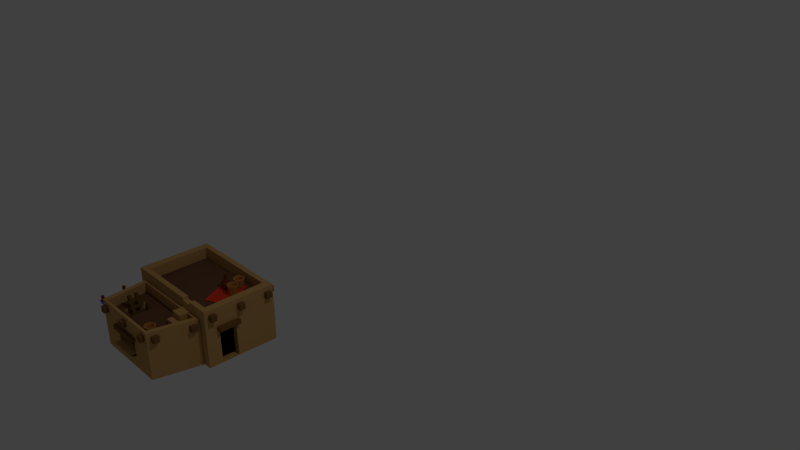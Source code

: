 # Source: house3b.blend  (saved by Blender 2.79.0; exported with 4.5.12 LTS)
import bpy
from mathutils import Matrix  # noqa: F401  (used for matrix-valued properties, if any)

bpy.ops.wm.read_factory_settings(use_empty=True)
scene = bpy.context.scene
scene.name = 'Scene'

# ---- collections
col_collection_1 = bpy.data.collections.new('Collection 1'); scene.collection.children.link(col_collection_1)

# ---- materials (node trees are filled in below, after node groups)
mat_material = bpy.data.materials.new('Material')
mat_material.alpha_threshold = 0.0
mat_material.use_transparent_shadow = False
mat_material.diffuse_color = (0.5596, 0.3223, 0.1147, 1.0)
mat_material.roughness = 0.5
mat_material.line_color = (0.0, 0.0, 0.0, 1.0)
mat_material_001 = bpy.data.materials.new('Material.001')
mat_material_001.alpha_threshold = 0.0
mat_material_001.use_transparent_shadow = False
mat_material_001.diffuse_color = (0.214, 0.1015, 0.03253, 1.0)
mat_material_001.roughness = 0.5
mat_material_002 = bpy.data.materials.new('Material.002')
mat_material_002.alpha_threshold = 0.0
mat_material_002.use_transparent_shadow = False
mat_material_002.diffuse_color = (0.0, 0.0, 0.0, 1.0)
mat_material_002.roughness = 0.5
mat_material_003 = bpy.data.materials.new('Material.003')
mat_material_003.alpha_threshold = 0.0
mat_material_003.use_transparent_shadow = False
mat_material_003.diffuse_color = (0.8, 0.04901, 0.02306, 1.0)
mat_material_003.roughness = 0.5
mat_material_004 = bpy.data.materials.new('Material.004')
mat_material_004.alpha_threshold = 0.0
mat_material_004.use_transparent_shadow = False
mat_material_004.diffuse_color = (0.1574, 0.07514, 0.0392, 1.0)
mat_material_004.roughness = 0.5
mat_wood = bpy.data.materials.new('wood')
mat_wood.alpha_threshold = 0.0
mat_wood.use_transparent_shadow = False
mat_wood.diffuse_color = (0.1282, 0.08769, 0.01844, 1.0)
mat_wood.roughness = 0.5
mat_houseclay = bpy.data.materials.new('houseclay')
mat_houseclay.alpha_threshold = 0.0
mat_houseclay.use_transparent_shadow = False
mat_houseclay.diffuse_color = (0.552, 0.2307, 0.05286, 1.0)
mat_houseclay.roughness = 0.5
mat_housewood = bpy.data.materials.new('housewood')
mat_housewood.alpha_threshold = 0.0
mat_housewood.use_transparent_shadow = False
mat_housewood.diffuse_color = (0.1845, 0.03434, 0.006049, 1.0)
mat_housewood.roughness = 0.5
mat_houseclay_001 = bpy.data.materials.new('houseclay.001')
mat_houseclay_001.alpha_threshold = 0.0
mat_houseclay_001.use_transparent_shadow = False
mat_houseclay_001.diffuse_color = (0.552, 0.2307, 0.05286, 1.0)
mat_houseclay_001.roughness = 0.5
mat_housewood_001 = bpy.data.materials.new('housewood.001')
mat_housewood_001.alpha_threshold = 0.0
mat_housewood_001.use_transparent_shadow = False
mat_housewood_001.diffuse_color = (0.1845, 0.03434, 0.006049, 1.0)
mat_housewood_001.roughness = 0.5
mat_tarp = bpy.data.materials.new('tarp')
mat_tarp.alpha_threshold = 0.0
mat_tarp.use_transparent_shadow = False
mat_tarp.diffuse_color = (0.08022, 0.08438, 0.6038, 1.0)
mat_tarp.roughness = 0.5
mat_dark = bpy.data.materials.new('dark')
mat_dark.alpha_threshold = 0.0
mat_dark.use_transparent_shadow = False
mat_dark.diffuse_color = (0.0, 0.0, 0.0, 1.0)
mat_dark.roughness = 0.5

# ---- material node trees

# ---- world
world_world = bpy.data.worlds.new('World'); scene.world = world_world
world_world.color = (0.05088, 0.05088, 0.05088)
world_world.use_sun_shadow = False
world_world.sun_shadow_jitter_overblur = 0.0
world_world.cycles.sampling_method = 'MANUAL'

# ---- cameras
cam_camera = bpy.data.cameras.new('Camera')
cam_camera.clip_end = 100.0
cam_camera.lens = 35.0
cam_camera.sensor_width = 32.0
cam_camera.sensor_height = 18.0
cam_camera.ortho_scale = 7.314
cam_camera.dof.focus_distance = 0.0
cam_camera.dof.aperture_fstop = 128.0

# ---- lights
light_lamp = bpy.data.lights.new('Lamp', 'POINT')
light_lamp.transmission_factor = 0.0
light_lamp.cutoff_distance = 30.0
light_lamp.energy = 100.0
light_lamp.shadow_buffer_clip_start = 1.001
light_lamp.shadow_soft_size = 0.1
light_lamp.shadow_maximum_resolution = 0.006
light_lamp.use_absolute_resolution = True

# ---- meshes
me_cube = bpy.data.meshes.new('Cube')
me_cube.from_pydata([(0.7485, -0.06398, 0.006507), (-0.5259, -0.06366, 0.006507), (-0.5151, 0.7678, 0.006507), (0.7593, 0.7675, 0.006508), (0.7485, -0.06398, 0.6469), (-0.5259, -0.06366, 0.6469), (-0.5151, 0.7678, 0.6469), (0.7593, 0.7675, 0.6469), (0.6685, -0.00333, 0.6469), (-0.4263, -0.003048, 0.6469), (0.6597, 0.7068, 0.6469), (-0.435, 0.7071, 0.6469), (0.6685, -0.00333, 0.5472), (-0.4263, -0.003048, 0.5472), (0.6597, 0.7068, 0.5472), (-0.435, 0.7071, 0.5472), (-0.432, -0.0704, 0.01058), (-0.432, -0.0704, 0.5468), (0.6525, -0.07068, 0.01058), (0.6525, -0.07068, 0.5468), (-0.371, -0.5988, 0.01058), (-0.371, -0.5988, 0.5468), (0.5265, -0.599, 0.01058), (0.5265, -0.599, 0.5468), (-0.3743, -0.0994, 0.5468), (0.5912, -0.09965, 0.5468), (0.479, -0.57, 0.5468), (-0.32, -0.5698, 0.5468), (-0.3743, -0.0994, 0.4519), (0.5912, -0.09965, 0.4519), (0.479, -0.57, 0.4519), (-0.32, -0.5698, 0.4519), (0.7508, 0.2957, 0.01133), (0.7482, 0.09662, 0.01133), (0.7465, 0.2947, 0.4034), (0.7439, 0.09566, 0.4034), (0.668, 0.3024, 0.01133), (0.6637, 0.3015, 0.4034), (0.6654, 0.1033, 0.01133), (0.6611, 0.1024, 0.4034), (0.7375, 0.07232, 0.4011), (0.7375, 0.07232, 0.456), (0.7367, 0.3266, 0.4011), (0.7367, 0.3266, 0.456), (0.7925, 0.07251, 0.4011), (0.7925, 0.07251, 0.456), (0.7916, 0.3268, 0.4011), (0.7916, 0.3268, 0.456), (-0.2044, -0.2111, 0.4519), (-0.03596, -0.2124, 0.4519), (-0.03385, -0.4596, 0.4519), (-0.2023, -0.4587, 0.4519), (-0.2044, -0.2111, 0.2179), (-0.03596, -0.2124, 0.2179), (-0.03385, -0.4596, 0.2179), (-0.2023, -0.4587, 0.2179), (0.1113, -0.06382, 0.006507), (0.1221, 0.7676, 0.006507), (0.1113, -0.06382, 0.6469), (0.1221, 0.7676, 0.6469), (0.1211, -0.003189, 0.6469), (0.1123, 0.707, 0.6469), (0.1211, -0.003189, 0.5472), (0.1123, 0.707, 0.5472), (0.3589, 0.7676, 0.19), (0.5225, 0.7675, 0.19), (0.5225, 0.7675, 0.4275), (0.3589, 0.7676, 0.4275), (-0.2794, 0.7677, 0.1884), (-0.2794, 0.7677, 0.4291), (-0.1135, 0.7677, 0.1884), (-0.1135, 0.7677, 0.4291), (-0.2794, 0.7677, 0.1884), (-0.2794, 0.7677, 0.4291), (-0.1135, 0.7677, 0.1884), (-0.1135, 0.7677, 0.4291), (0.3589, 0.7162, 0.19), (0.5225, 0.7161, 0.19), (0.5225, 0.7161, 0.4275), (0.3589, 0.7162, 0.4275), (-0.2794, 0.7163, 0.1884), (-0.2794, 0.7163, 0.4291), (-0.1136, 0.7163, 0.1884), (-0.1136, 0.7163, 0.4291), (0.2382, -0.599, 0.3472), (0.2382, -0.599, 0.1877), (-0.08276, -0.5989, 0.1877), (-0.08276, -0.5989, 0.3472), (0.2382, -0.5459, 0.3472), (0.2382, -0.5459, 0.1357), (-0.08276, -0.5459, 0.1357), (-0.08276, -0.5459, 0.3472), (0.3378, 0.8001, 0.4064), (0.3378, 0.8001, 0.4506), (0.5424, 0.8008, 0.4064), (0.5424, 0.8008, 0.4506), (0.338, 0.7559, 0.4064), (0.338, 0.7559, 0.4506), (0.5425, 0.7566, 0.4064), (0.5425, 0.7566, 0.4506), (-0.3011, 0.8001, 0.4064), (-0.3011, 0.8001, 0.4506), (-0.09652, 0.8008, 0.4064), (-0.09652, 0.8008, 0.4506), (-0.3009, 0.7559, 0.4064), (-0.3009, 0.7559, 0.4506), (-0.09637, 0.7566, 0.4064), (-0.09637, 0.7566, 0.4506), (-0.114, -0.5898, 0.3446), (-0.114, -0.5898, 0.3961), (0.2715, -0.589, 0.3446), (0.2715, -0.589, 0.3961), (-0.1137, -0.6413, 0.3446), (-0.1137, -0.6413, 0.3961), (0.2718, -0.6405, 0.3446), (0.2718, -0.6405, 0.3961), (-0.08276, -0.6708, 0.1877), (0.2382, -0.6709, 0.1877), (-0.08276, -0.5459, 0.1357), (0.2382, -0.5459, 0.1357), (-0.08276, -0.6708, 0.1992), (0.2382, -0.6709, 0.1992), (-0.08276, -0.5459, 0.1992), (0.2382, -0.5459, 0.1992), (0.611, 0.2912, 0.5588), (0.4352, 0.6628, 0.5588), (0.3598, 0.1723, 0.5588), (0.184, 0.5439, 0.5588), (0.3507, -0.1941, 0.4462), (0.3507, -0.1941, 0.5787), (0.3507, -0.06153, 0.4462), (0.3507, -0.06153, 0.5787), (0.4832, -0.1941, 0.4462), (0.4832, -0.1941, 0.5787), (0.4832, -0.06153, 0.4462), (0.4832, -0.06153, 0.5787), (0.3507, -0.1941, 0.5125), (0.4832, -0.1941, 0.5125), (0.417, -0.1941, 0.4462), (0.417, -0.1941, 0.5787), (0.417, -0.1941, 0.5125), (0.4832, -0.2673, 0.5125), (0.4832, -0.2673, 0.4462), (0.417, -0.2673, 0.4462), (0.3507, -0.2673, 0.4462), (0.3507, -0.2673, 0.5125), (0.417, -0.2673, 0.5125), (0.5351, 0.7675, 0.006508), (0.5351, 0.7675, 0.6469), (0.4671, 0.7069, 0.6469), (0.4671, 0.7069, 0.5472), (0.5243, -0.06393, 0.006507), (0.4769, -0.06393, 0.6469), (0.4768, -0.00328, 0.6469), (0.4758, -0.00328, 0.5472), (0.465, 0.7675, 0.19), (0.465, 0.7675, 0.4275), (0.4649, 0.7162, 0.19), (0.4649, 0.7162, 0.4275), (0.3035, -0.06387, 0.006507), (0.3507, -0.06387, 0.6469), (0.3502, -0.003231, 0.6469), (0.2862, -0.003231, 0.5472), (0.3143, 0.7676, 0.006507), (0.3143, 0.7676, 0.6469), (0.2774, 0.7069, 0.6469), (0.2774, 0.7069, 0.5472), (0.4083, 0.7675, 0.19), (0.4083, 0.7675, 0.4275), (0.4083, 0.7162, 0.19), (0.4083, 0.7162, 0.4275), (0.1113, -0.06382, 0.6804), (-0.5259, -0.06366, 0.6804), (0.7485, -0.06398, 0.6804), (0.7593, 0.7675, 0.6804), (-0.5151, 0.7678, 0.6804), (0.5351, 0.7675, 0.6804), (0.1211, -0.003189, 0.6804), (-0.4263, -0.003048, 0.6804), (0.6685, -0.00333, 0.6804), (0.6597, 0.7068, 0.6804), (-0.435, 0.7071, 0.6804), (0.4671, 0.7069, 0.6804), (0.3507, -0.06387, 0.6804), (0.1221, 0.7676, 0.6804), (0.3502, -0.003231, 0.6804), (0.1123, 0.707, 0.6804), (0.3143, 0.7676, 0.6804), (0.2774, 0.7069, 0.6804), (0.4769, -0.06393, 0.6804), (0.4768, -0.00328, 0.6804), (-0.432, -0.0704, 0.5676), (0.6525, -0.07068, 0.5676), (0.5265, -0.599, 0.5676), (-0.371, -0.5988, 0.5676), (-0.3743, -0.0994, 0.5676), (0.5912, -0.09965, 0.5676), (0.479, -0.57, 0.5676), (-0.32, -0.5698, 0.5676), (-0.4205, -0.2182, 0.0195), (-0.4173, -0.2182, 0.3747), (-0.3954, -0.4075, 0.3747), (-0.3987, -0.4075, 0.0195), (-0.3437, -0.2073, 0.0195), (-0.3404, -0.2073, 0.3747), (-0.3186, -0.3966, 0.3747), (-0.3218, -0.3966, 0.0195), (0.7393, -0.01722, 0.5613), (0.7393, -0.01722, 0.6279), (0.7393, 0.04944, 0.5613), (0.7393, 0.04944, 0.6279), (0.8059, -0.01722, 0.5613), (0.8059, -0.01722, 0.6279), (0.8059, 0.04944, 0.5613), (0.8059, 0.04944, 0.6279), (0.7393, 0.6564, 0.5613), (0.7393, 0.6564, 0.6279), (0.7393, 0.723, 0.5613), (0.7393, 0.723, 0.6279), (0.8059, 0.6564, 0.5613), (0.8059, 0.6564, 0.6279), (0.8059, 0.723, 0.5613), (0.8059, 0.723, 0.6279), (0.7393, 0.3218, 0.5613), (0.7393, 0.3218, 0.6279), (0.7393, 0.3884, 0.5613), (0.7393, 0.3884, 0.6279), (0.8059, 0.3218, 0.5613), (0.8059, 0.3218, 0.6279), (0.8059, 0.3884, 0.5613), (0.8059, 0.3884, 0.6279), (0.6472, 0.744, 0.5613), (0.6472, 0.744, 0.6279), (0.6472, 0.8107, 0.5613), (0.6472, 0.8107, 0.6279), (0.7139, 0.744, 0.5613), (0.7139, 0.744, 0.6279), (0.7139, 0.8107, 0.5613), (0.7139, 0.8107, 0.6279), (-0.4676, 0.744, 0.5613), (-0.4676, 0.744, 0.6279), (-0.4676, 0.8107, 0.5613), (-0.4676, 0.8107, 0.6279), (-0.401, 0.744, 0.5613), (-0.401, 0.744, 0.6279), (-0.401, 0.8107, 0.5613), (-0.401, 0.8107, 0.6279), (0.08907, 0.744, 0.5613), (0.08907, 0.744, 0.6279), (0.08907, 0.8107, 0.5613), (0.08907, 0.8107, 0.6279), (0.1557, 0.744, 0.5613), (0.1557, 0.744, 0.6279), (0.1557, 0.8107, 0.5613), (0.1557, 0.8107, 0.6279), (0.3901, 0.744, 0.5613), (0.3901, 0.744, 0.6279), (0.3901, 0.8107, 0.5613), (0.3901, 0.8107, 0.6279), (0.4567, 0.744, 0.5613), (0.4567, 0.744, 0.6279), (0.4567, 0.8107, 0.5613), (0.4567, 0.8107, 0.6279), (-0.2324, 0.744, 0.5613), (-0.2324, 0.744, 0.6279), (-0.2324, 0.8107, 0.5613), (-0.2324, 0.8107, 0.6279), (-0.1657, 0.744, 0.5613), (-0.1657, 0.744, 0.6279), (-0.1657, 0.8107, 0.5613), (-0.1657, 0.8107, 0.6279), (-0.5652, -0.01722, 0.5613), (-0.5652, -0.01722, 0.6279), (-0.5652, 0.04944, 0.5613), (-0.5652, 0.04944, 0.6279), (-0.4986, -0.01722, 0.5613), (-0.4986, -0.01722, 0.6279), (-0.4986, 0.04944, 0.5613), (-0.4986, 0.04944, 0.6279), (-0.5652, 0.6564, 0.5613), (-0.5652, 0.6564, 0.6279), (-0.5652, 0.723, 0.5613), (-0.5652, 0.723, 0.6279), (-0.4986, 0.6564, 0.5613), (-0.4986, 0.6564, 0.6279), (-0.4986, 0.723, 0.5613), (-0.4986, 0.723, 0.6279), (-0.5652, 0.3218, 0.5613), (-0.5652, 0.3218, 0.6279), (-0.5652, 0.3884, 0.5613), (-0.5652, 0.3884, 0.6279), (-0.4986, 0.3218, 0.5613), (-0.4986, 0.3218, 0.6279), (-0.4986, 0.3884, 0.5613), (-0.4986, 0.3884, 0.6279), (0.6148, -0.1768, 0.4543), (0.6148, -0.1768, 0.521), (0.6148, -0.1101, 0.4543), (0.6148, -0.1101, 0.521), (0.6814, -0.1768, 0.4543), (0.6814, -0.1768, 0.521), (0.6814, -0.1101, 0.4543), (0.6814, -0.1101, 0.521), (0.5271, -0.5573, 0.4543), (0.5271, -0.5573, 0.521), (0.5271, -0.4906, 0.4543), (0.5271, -0.4906, 0.521), (0.5938, -0.5573, 0.4543), (0.5938, -0.5573, 0.521), (0.5938, -0.4906, 0.4543), (0.5938, -0.4906, 0.521), (0.4184, -0.6484, 0.4543), (0.4184, -0.6484, 0.521), (0.4184, -0.5818, 0.4543), (0.4184, -0.5818, 0.521), (0.4851, -0.6484, 0.4543), (0.4851, -0.6484, 0.521), (0.4851, -0.5818, 0.4543), (0.4851, -0.5818, 0.521), (-0.3303, -0.6484, 0.4543), (-0.3303, -0.6484, 0.521), (-0.3303, -0.5818, 0.4543), (-0.3303, -0.5818, 0.521), (-0.2636, -0.6484, 0.4543), (-0.2636, -0.6484, 0.521), (-0.2636, -0.5818, 0.4543), (-0.2636, -0.5818, 0.521), (0.04494, -0.6484, 0.4543), (0.04494, -0.6484, 0.521), (0.04494, -0.5818, 0.4543), (0.04494, -0.5818, 0.521), (0.1116, -0.6484, 0.4543), (0.1116, -0.6484, 0.521), (0.1116, -0.5818, 0.4543), (0.1116, -0.5818, 0.521), (-0.4709, -0.1768, 0.4543), (-0.4709, -0.1768, 0.521), (-0.4709, -0.1101, 0.4543), (-0.4709, -0.1101, 0.521), (-0.4042, -0.1768, 0.4543), (-0.4042, -0.1768, 0.521), (-0.4042, -0.1101, 0.4543), (-0.4042, -0.1101, 0.521), (-0.4248, -0.5573, 0.4543), (-0.4248, -0.5573, 0.521), (-0.4248, -0.4906, 0.4543), (-0.4248, -0.4906, 0.521), (-0.3581, -0.5573, 0.4543), (-0.3581, -0.5573, 0.521), (-0.3581, -0.4906, 0.4543), (-0.3581, -0.4906, 0.521)], [], [(56, 1, 2, 57), (59, 6, 175, 184), (56, 58, 5, 1), (1, 5, 6, 2), (148, 7, 66, 156), (11, 9, 13, 15), (9, 11, 181, 178), (152, 4, 173, 189), (58, 160, 183, 171), (62, 63, 15, 13), (153, 8, 12, 154), (61, 11, 15, 63), (8, 10, 14, 12), (16, 17, 19, 18), (18, 19, 23, 22), (21, 20, 86, 87), (17, 16, 199, 200), (18, 22, 20, 16), (21, 23, 193, 194), (27, 26, 30, 31), (24, 25, 196, 195), (26, 27, 198, 197), (23, 19, 192, 193), (31, 30, 50, 51), (25, 24, 28, 29), (24, 27, 31, 28), (26, 25, 29, 30), (7, 4, 35, 34), (4, 0, 33, 35), (0, 3, 32, 33), (3, 7, 34, 32), (33, 32, 36, 38), (36, 37, 39, 38), (32, 34, 37, 36), (34, 35, 39, 37), (35, 33, 38, 39), (40, 41, 43, 42), (42, 43, 47, 46), (46, 47, 45, 44), (44, 45, 41, 40), (42, 46, 44, 40), (47, 43, 41, 45), (50, 49, 53, 54), (29, 28, 48, 49), (28, 31, 51, 48), (30, 29, 49, 50), (54, 53, 52, 55), (51, 50, 54, 55), (49, 48, 52, 53), (48, 51, 55, 52), (165, 61, 63, 166), (9, 60, 62, 13), (162, 166, 63, 62), (10, 8, 179, 180), (60, 9, 178, 177), (2, 6, 69, 68), (159, 160, 58, 56), (159, 56, 57, 163), (167, 64, 76, 169), (7, 3, 65, 66), (163, 57, 64, 167), (57, 59, 67, 64), (71, 70, 74, 75), (6, 59, 71, 69), (57, 2, 68, 70), (59, 57, 70, 71), (156, 66, 78, 158), (70, 68, 72, 74), (69, 71, 75, 73), (68, 69, 73, 72), (157, 158, 78, 77), (80, 81, 83, 82), (73, 75, 83, 81), (72, 73, 81, 80), (64, 67, 79, 76), (66, 65, 77, 78), (75, 74, 82, 83), (74, 72, 80, 82), (84, 87, 91, 88), (22, 85, 86, 20), (23, 21, 87, 84), (22, 23, 84, 85), (89, 88, 91, 90), (85, 84, 88, 89), (87, 86, 90, 91), (90, 86, 116, 118), (92, 93, 95, 94), (94, 95, 99, 98), (98, 99, 97, 96), (96, 97, 93, 92), (94, 98, 96, 92), (99, 95, 93, 97), (100, 101, 103, 102), (102, 103, 107, 106), (106, 107, 105, 104), (104, 105, 101, 100), (102, 106, 104, 100), (107, 103, 101, 105), (108, 109, 111, 110), (110, 111, 115, 114), (114, 115, 113, 112), (112, 113, 109, 108), (110, 114, 112, 108), (115, 111, 109, 113), (118, 116, 120, 122), (89, 90, 118, 119), (85, 89, 119, 117), (120, 121, 123, 122), (119, 118, 122, 123), (117, 119, 123, 121), (116, 117, 121, 120), (116, 118, 119, 117), (124, 125, 127, 126), (128, 136, 129, 131, 130), (130, 131, 135, 134), (134, 135, 133, 137, 132), (140, 139, 129, 136), (130, 134, 132, 138, 128), (135, 131, 129, 139, 133), (128, 138, 143, 144), (140, 136, 145, 146), (137, 133, 139, 140), (143, 146, 145, 144), (142, 141, 146, 143), (136, 128, 144, 145), (138, 132, 142, 143), (137, 140, 146, 141), (132, 137, 141, 142), (169, 170, 158, 157), (168, 156, 158, 170), (3, 147, 155, 65), (65, 155, 157, 77), (0, 151, 147, 3), (0, 4, 152, 151), (7, 148, 176, 174), (12, 14, 150, 154), (10, 149, 150, 14), (161, 153, 154, 162), (160, 152, 153, 161), (164, 148, 156, 168), (59, 164, 168, 67), (165, 149, 182, 188), (60, 161, 162, 62), (67, 168, 170, 79), (76, 79, 170, 169), (147, 163, 167, 155), (155, 167, 169, 157), (151, 159, 163, 147), (151, 152, 160, 159), (6, 5, 172, 175), (154, 150, 166, 162), (149, 165, 166, 150), (173, 174, 180, 179), (175, 172, 178, 181), (189, 173, 179, 190), (184, 175, 181, 186), (187, 184, 186, 188), (172, 171, 177, 178), (174, 176, 182, 180), (171, 183, 185, 177), (176, 187, 188, 182), (8, 153, 190, 179), (149, 10, 180, 182), (164, 59, 184, 187), (161, 60, 177, 185), (5, 58, 171, 172), (153, 152, 189, 190), (160, 161, 185, 183), (61, 165, 188, 186), (11, 61, 186, 181), (4, 7, 174, 173), (148, 164, 187, 176), (193, 192, 196, 197), (194, 193, 197, 198), (192, 191, 195, 196), (191, 194, 198, 195), (27, 24, 195, 198), (25, 26, 197, 196), (19, 17, 191, 192), (17, 21, 194, 191), (199, 202, 206, 203), (16, 20, 202, 199), (21, 17, 200, 201), (20, 21, 201, 202), (206, 205, 204, 203), (200, 199, 203, 204), (201, 200, 204, 205), (202, 201, 205, 206), (207, 208, 210, 209), (209, 210, 214, 213), (213, 214, 212, 211), (211, 212, 208, 207), (209, 213, 211, 207), (214, 210, 208, 212), (215, 216, 218, 217), (217, 218, 222, 221), (221, 222, 220, 219), (219, 220, 216, 215), (217, 221, 219, 215), (222, 218, 216, 220), (223, 224, 226, 225), (225, 226, 230, 229), (229, 230, 228, 227), (227, 228, 224, 223), (225, 229, 227, 223), (230, 226, 224, 228), (231, 232, 234, 233), (233, 234, 238, 237), (237, 238, 236, 235), (235, 236, 232, 231), (233, 237, 235, 231), (238, 234, 232, 236), (239, 240, 242, 241), (241, 242, 246, 245), (245, 246, 244, 243), (243, 244, 240, 239), (241, 245, 243, 239), (246, 242, 240, 244), (247, 248, 250, 249), (249, 250, 254, 253), (253, 254, 252, 251), (251, 252, 248, 247), (249, 253, 251, 247), (254, 250, 248, 252), (255, 256, 258, 257), (257, 258, 262, 261), (261, 262, 260, 259), (259, 260, 256, 255), (257, 261, 259, 255), (262, 258, 256, 260), (263, 264, 266, 265), (265, 266, 270, 269), (269, 270, 268, 267), (267, 268, 264, 263), (265, 269, 267, 263), (270, 266, 264, 268), (271, 272, 274, 273), (273, 274, 278, 277), (277, 278, 276, 275), (275, 276, 272, 271), (273, 277, 275, 271), (278, 274, 272, 276), (279, 280, 282, 281), (281, 282, 286, 285), (285, 286, 284, 283), (283, 284, 280, 279), (281, 285, 283, 279), (286, 282, 280, 284), (287, 288, 290, 289), (289, 290, 294, 293), (293, 294, 292, 291), (291, 292, 288, 287), (289, 293, 291, 287), (294, 290, 288, 292), (295, 296, 298, 297), (297, 298, 302, 301), (301, 302, 300, 299), (299, 300, 296, 295), (297, 301, 299, 295), (302, 298, 296, 300), (303, 304, 306, 305), (305, 306, 310, 309), (309, 310, 308, 307), (307, 308, 304, 303), (305, 309, 307, 303), (310, 306, 304, 308), (311, 312, 314, 313), (313, 314, 318, 317), (317, 318, 316, 315), (315, 316, 312, 311), (313, 317, 315, 311), (318, 314, 312, 316), (319, 320, 322, 321), (321, 322, 326, 325), (325, 326, 324, 323), (323, 324, 320, 319), (321, 325, 323, 319), (326, 322, 320, 324), (327, 328, 330, 329), (329, 330, 334, 333), (333, 334, 332, 331), (331, 332, 328, 327), (329, 333, 331, 327), (334, 330, 328, 332), (335, 336, 338, 337), (337, 338, 342, 341), (341, 342, 340, 339), (339, 340, 336, 335), (337, 341, 339, 335), (342, 338, 336, 340), (343, 344, 346, 345), (345, 346, 350, 349), (349, 350, 348, 347), (347, 348, 344, 343), (345, 349, 347, 343), (350, 346, 344, 348)])
me_cube.polygons.foreach_set('material_index', [0, 0, 0, 0, 0, 0, 0, 0, 0, 4, 0, 0, 0, 0, 0, 0, 0, 0, 0, 0, 0, 0, 0, 4, 0, 0, 0, 0, 0, 0, 0, 0, 2, 0, 0, 0, 1, 1, 1, 1, 1, 1, 0, 4, 4, 4, 2, 0, 0, 0, 0, 0, 4, 0, 0, 0, 0, 0, 0, 0, 0, 0, 0, 0, 0, 0, 0, 0, 0, 0, 2, 2, 0, 0, 0, 0, 0, 0, 0, 0, 0, 0, 2, 0, 0, 0, 1, 1, 1, 1, 1, 1, 1, 1, 1, 1, 1, 1, 1, 1, 1, 1, 1, 1, 0, 2, 0, 0, 2, 0, 0, 0, 3, 0, 0, 0, 0, 0, 0, 0, 0, 0, 0, 0, 0, 0, 0, 0, 2, 0, 0, 0, 0, 0, 0, 4, 0, 0, 0, 0, 0, 0, 0, 0, 2, 0, 0, 0, 0, 0, 4, 0, 0, 0, 0, 0, 0, 0, 0, 0, 0, 0, 0, 0, 0, 0, 0, 0, 0, 0, 0, 0, 0, 0, 0, 0, 0, 0, 0, 0, 0, 0, 0, 0, 2, 0, 0, 0, 1, 1, 1, 1, 1, 1, 1, 1, 1, 1, 1, 1, 1, 1, 1, 1, 1, 1, 1, 1, 1, 1, 1, 1, 1, 1, 1, 1, 1, 1, 1, 1, 1, 1, 1, 1, 1, 1, 1, 1, 1, 1, 1, 1, 1, 1, 1, 1, 1, 1, 1, 1, 1, 1, 1, 1, 1, 1, 1, 1, 1, 1, 1, 1, 1, 1, 1, 1, 1, 1, 1, 1, 1, 1, 1, 1, 1, 1, 1, 1, 1, 1, 1, 1, 1, 1, 1, 1, 1, 1, 1, 1, 1, 1, 1, 1, 1, 1, 1, 1, 1, 1, 1, 1, 1, 1, 1, 1])
me_cube.materials.append(mat_material)
me_cube.materials.append(mat_material_001)
me_cube.materials.append(mat_material_002)
me_cube.materials.append(mat_material_003)
me_cube.materials.append(mat_material_004)
me_cube.use_remesh_preserve_volume = False
me_cube.use_remesh_preserve_attributes = False
me_cube.use_mirror_vertex_groups = False
me_cube.update()
me_cube_002 = bpy.data.meshes.new('Cube.002')
me_cube_002.from_pydata([(-0.3372, -1.353, 0.2234), (-0.08138, -0.3626, 0.2587), (-0.2029, -0.3628, 0.5942), (-0.08133, -0.3968, 0.2587), (-0.2029, -0.397, 0.5942), (-0.1135, -0.3627, 0.247), (-0.2351, -0.3628, 0.5825), (-0.1135, -0.3969, 0.247), (-0.2351, -0.3971, 0.5825), (-0.08149, -0.2804, 0.2587), (-0.2031, -0.2806, 0.5942), (-0.08145, -0.3146, 0.2587), (-0.203, -0.3148, 0.5942), (-0.1137, -0.2804, 0.247), (-0.2352, -0.2806, 0.5825), (-0.1136, -0.3147, 0.247), (-0.2352, -0.3148, 0.5825), (-0.205, -0.4127, 0.5054), (-0.2156, -0.4127, 0.5345), (-0.2052, -0.2612, 0.5054), (-0.2158, -0.2613, 0.5345), (-0.1759, -0.4127, 0.516), (-0.1865, -0.4127, 0.545), (-0.1761, -0.2612, 0.516), (-0.1867, -0.2612, 0.545), (-0.1813, -0.4127, 0.4404), (-0.1919, -0.4127, 0.4695), (-0.1815, -0.2612, 0.4404), (-0.1921, -0.2612, 0.4695), (-0.1522, -0.4126, 0.451), (-0.1628, -0.4127, 0.4801), (-0.1524, -0.2612, 0.451), (-0.163, -0.2612, 0.4801), (-0.1564, -0.4126, 0.3718), (-0.167, -0.4127, 0.4009), (-0.1566, -0.2612, 0.3718), (-0.1672, -0.2612, 0.4009), (-0.1273, -0.4126, 0.3824), (-0.1379, -0.4126, 0.4115), (-0.1275, -0.2611, 0.3824), (-0.1381, -0.2611, 0.4115), (-0.1314, -0.4126, 0.3033), (-0.142, -0.4126, 0.3324), (-0.1316, -0.2611, 0.3033), (-0.1422, -0.2612, 0.3324), (-0.1023, -0.4126, 0.3139), (-0.1129, -0.4126, 0.343), (-0.1025, -0.2611, 0.3139), (-0.1131, -0.2611, 0.343)], [], [(1, 2, 4, 3), (3, 4, 8, 7), (7, 8, 6, 5), (5, 6, 2, 1), (3, 7, 5, 1), (8, 4, 2, 6), (9, 10, 12, 11), (11, 12, 16, 15), (15, 16, 14, 13), (13, 14, 10, 9), (11, 15, 13, 9), (16, 12, 10, 14), (17, 18, 20, 19), (19, 20, 24, 23), (23, 24, 22, 21), (21, 22, 18, 17), (19, 23, 21, 17), (24, 20, 18, 22), (25, 26, 28, 27), (27, 28, 32, 31), (31, 32, 30, 29), (29, 30, 26, 25), (27, 31, 29, 25), (32, 28, 26, 30), (33, 34, 36, 35), (35, 36, 40, 39), (39, 40, 38, 37), (37, 38, 34, 33), (35, 39, 37, 33), (40, 36, 34, 38), (41, 42, 44, 43), (43, 44, 48, 47), (47, 48, 46, 45), (45, 46, 42, 41), (43, 47, 45, 41), (48, 44, 42, 46)])
me_cube_002.materials.append(mat_wood)
me_cube_002.use_remesh_preserve_volume = False
me_cube_002.use_remesh_preserve_attributes = False
me_cube_002.use_mirror_vertex_groups = False
me_cube_002.update()
me_cube_001 = bpy.data.meshes.new('Cube.001')
me_cube_001.from_pydata([(0.3405, 0.5889, 0.6713), (0.3288, 0.5889, 0.671), (0.3415, 0.5883, 0.5638), (0.351, 0.5883, 0.5743), (0.391, 0.5883, 0.5737), (0.3891, 0.5883, 0.5638), (0.3523, 0.6216, 0.6711), (0.3433, 0.6291, 0.6707), (0.353, 0.6201, 0.5636), (0.3603, 0.6141, 0.5741), (0.3909, 0.5884, 0.5737), (0.3895, 0.5895, 0.5638), (0.3823, 0.6391, 0.6709), (0.3803, 0.6506, 0.6704), (0.3823, 0.6371, 0.5634), (0.3839, 0.6279, 0.5739), (0.3909, 0.5885, 0.5737), (0.3905, 0.5902, 0.5638), (0.4166, 0.6331, 0.6709), (0.4224, 0.6432, 0.6704), (0.4156, 0.6313, 0.5633), (0.4109, 0.6232, 0.5739), (0.3909, 0.5886, 0.5737), (0.3918, 0.59, 0.5638), (0.439, 0.6065, 0.671), (0.45, 0.6105, 0.6705), (0.4374, 0.6054, 0.5634), (0.4286, 0.6023, 0.574), (0.391, 0.5886, 0.5737), (0.3927, 0.5891, 0.5638), (0.4391, 0.5718, 0.6712), (0.4501, 0.5678, 0.6707), (0.4375, 0.5716, 0.5636), (0.4287, 0.5749, 0.5741), (0.3911, 0.5885, 0.5737), (0.3928, 0.5879, 0.5638), (0.4168, 0.5451, 0.6714), (0.4226, 0.535, 0.671), (0.4158, 0.5456, 0.5638), (0.4111, 0.5539, 0.5743), (0.3911, 0.5885, 0.5737), (0.392, 0.5869, 0.5638), (0.3826, 0.539, 0.6715), (0.3806, 0.5275, 0.6712), (0.3825, 0.5397, 0.564), (0.3842, 0.549, 0.5744), (0.3911, 0.5884, 0.5737), (0.3908, 0.5866, 0.5638), (0.3524, 0.5563, 0.6715), (0.3435, 0.5488, 0.6712), (0.3532, 0.5565, 0.564), (0.3604, 0.5626, 0.5744), (0.391, 0.5883, 0.5737), (0.3896, 0.5871, 0.5638), (0.3405, 0.5889, 0.6713), (0.3288, 0.5889, 0.671), (0.3415, 0.5883, 0.5638), (0.351, 0.5883, 0.5743), (0.391, 0.5883, 0.5737), (0.3891, 0.5883, 0.5638), (0.3095, 0.4774, 0.7248), (0.2987, 0.4774, 0.7256), (0.297, 0.4772, 0.6865), (0.2851, 0.477, 0.6598), (0.2639, 0.4769, 0.6378), (0.2586, 0.4768, 0.6252), (0.2578, 0.4767, 0.6122), (0.2585, 0.4766, 0.589), (0.2755, 0.4764, 0.5664), (0.3147, 0.4765, 0.5663), (0.3094, 0.4766, 0.5837), (0.3007, 0.4769, 0.6447), (0.3133, 0.4771, 0.6729), (0.3098, 0.4774, 0.7209), (0.3108, 0.4808, 0.7247), (0.3024, 0.4878, 0.7255), (0.3012, 0.4885, 0.6864), (0.292, 0.496, 0.6596), (0.2757, 0.5095, 0.6376), (0.2716, 0.5128, 0.6249), (0.271, 0.5132, 0.612), (0.2715, 0.5126, 0.5887), (0.2846, 0.5014, 0.5662), (0.3146, 0.4762, 0.5663), (0.3106, 0.4798, 0.5837), (0.304, 0.4858, 0.6447), (0.3136, 0.478, 0.6729), (0.311, 0.4806, 0.7209), (0.3139, 0.4826, 0.7247), (0.312, 0.4933, 0.7254), (0.3116, 0.4946, 0.6864), (0.3095, 0.5061, 0.6595), (0.3058, 0.5268, 0.6374), (0.3048, 0.5319, 0.6247), (0.3046, 0.5326, 0.6118), (0.3047, 0.5317, 0.5885), (0.3076, 0.5148, 0.5661), (0.3144, 0.4761, 0.5663), (0.3136, 0.4815, 0.5836), (0.3122, 0.4906, 0.6446), (0.3144, 0.4784, 0.6729), (0.3139, 0.4823, 0.7208), (0.3175, 0.482, 0.7247), (0.3229, 0.4914, 0.7254), (0.3236, 0.4925, 0.6863), (0.3294, 0.5026, 0.6595), (0.3399, 0.5208, 0.6374), (0.3425, 0.5253, 0.6246), (0.3429, 0.5259, 0.6117), (0.3424, 0.5251, 0.5884), (0.3338, 0.5101, 0.566), (0.3142, 0.4762, 0.5663), (0.3169, 0.4809, 0.5836), (0.3215, 0.489, 0.6446), (0.3154, 0.4783, 0.6729), (0.3173, 0.4817, 0.7208), (0.3198, 0.4792, 0.7247), (0.33, 0.483, 0.7254), (0.3313, 0.4832, 0.6864), (0.3424, 0.4872, 0.6595), (0.3623, 0.4943, 0.6375), (0.3672, 0.496, 0.6247), (0.3678, 0.4962, 0.6118), (0.3671, 0.4958, 0.5885), (0.3509, 0.4898, 0.5661), (0.3141, 0.4764, 0.5663), (0.3191, 0.4783, 0.5837), (0.3277, 0.4817, 0.6446), (0.316, 0.4776, 0.6729), (0.3195, 0.4791, 0.7208), (0.3198, 0.4756, 0.7248), (0.33, 0.4719, 0.7255), (0.3313, 0.4711, 0.6864), (0.3425, 0.4669, 0.6597), (0.3623, 0.4596, 0.6377), (0.3672, 0.4577, 0.625), (0.3678, 0.4574, 0.612), (0.3671, 0.4575, 0.5888), (0.3509, 0.4632, 0.5662), (0.3141, 0.4766, 0.5663), (0.3192, 0.4749, 0.5837), (0.3277, 0.4722, 0.6447), (0.316, 0.4766, 0.6729), (0.3195, 0.4757, 0.7209), (0.3175, 0.4728, 0.7248), (0.3229, 0.4634, 0.7256), (0.3236, 0.4619, 0.6865), (0.3295, 0.4514, 0.6598), (0.34, 0.433, 0.6379), (0.3426, 0.4283, 0.6252), (0.3429, 0.4276, 0.6123), (0.3425, 0.4281, 0.589), (0.3338, 0.4428, 0.5664), (0.3142, 0.4768, 0.5663), (0.317, 0.4722, 0.5837), (0.3216, 0.4649, 0.6448), (0.3154, 0.4759, 0.6729), (0.3173, 0.473, 0.7209), (0.3139, 0.4722, 0.7248), (0.312, 0.4615, 0.7256), (0.3117, 0.4598, 0.6866), (0.3095, 0.4479, 0.6599), (0.3058, 0.4269, 0.638), (0.3049, 0.4217, 0.6254), (0.3047, 0.4209, 0.6124), (0.3048, 0.4215, 0.5892), (0.3077, 0.4382, 0.5665), (0.3145, 0.4768, 0.5663), (0.3136, 0.4716, 0.5837), (0.3122, 0.4633, 0.6448), (0.3145, 0.4758, 0.6729), (0.314, 0.4724, 0.7209), (0.3108, 0.474, 0.7248), (0.3025, 0.467, 0.7256), (0.3012, 0.4658, 0.6866), (0.292, 0.458, 0.6599), (0.2757, 0.4443, 0.638), (0.2717, 0.4408, 0.6253), (0.2711, 0.4402, 0.6124), (0.2716, 0.4406, 0.5891), (0.2846, 0.4515, 0.5665), (0.3147, 0.4767, 0.5663), (0.3106, 0.4733, 0.5837), (0.304, 0.468, 0.6448), (0.3136, 0.4762, 0.6729), (0.311, 0.4742, 0.7209), (0.3095, 0.4774, 0.7248), (0.2987, 0.4774, 0.7256), (0.297, 0.4772, 0.6865), (0.2851, 0.477, 0.6598), (0.2639, 0.4769, 0.6378), (0.2586, 0.4768, 0.6252), (0.2578, 0.4767, 0.6122), (0.2585, 0.4766, 0.589), (0.2755, 0.4764, 0.5664), (0.3147, 0.4765, 0.5663), (0.3094, 0.4766, 0.5837), (0.3007, 0.4769, 0.6447), (0.3133, 0.4771, 0.6729), (0.3098, 0.4774, 0.7209), (0.4079, 0.467, 0.6713), (0.3963, 0.467, 0.671), (0.409, 0.4664, 0.5638), (0.4184, 0.4664, 0.5743), (0.4584, 0.4665, 0.5737), (0.4566, 0.4664, 0.5638), (0.4197, 0.4997, 0.6711), (0.4108, 0.5072, 0.6707), (0.4205, 0.4982, 0.5636), (0.4277, 0.4922, 0.5741), (0.4584, 0.4665, 0.5737), (0.457, 0.4676, 0.5638), (0.4498, 0.5172, 0.6709), (0.4478, 0.5287, 0.6704), (0.4497, 0.5152, 0.5634), (0.4514, 0.506, 0.5739), (0.4584, 0.4666, 0.5737), (0.458, 0.4683, 0.5638), (0.484, 0.5112, 0.6709), (0.4899, 0.5213, 0.6704), (0.4831, 0.5094, 0.5633), (0.4784, 0.5013, 0.5739), (0.4584, 0.4667, 0.5737), (0.4593, 0.4682, 0.5638), (0.5065, 0.4847, 0.671), (0.5174, 0.4887, 0.6705), (0.5049, 0.4835, 0.5634), (0.4961, 0.4804, 0.574), (0.4585, 0.4667, 0.5737), (0.4601, 0.4673, 0.5638), (0.5065, 0.4499, 0.6712), (0.5175, 0.4459, 0.6707), (0.505, 0.4497, 0.5636), (0.4961, 0.453, 0.5741), (0.4586, 0.4667, 0.5737), (0.4602, 0.466, 0.5638), (0.4843, 0.4232, 0.6714), (0.4901, 0.4131, 0.671), (0.4833, 0.4237, 0.5638), (0.4786, 0.432, 0.5743), (0.4586, 0.4666, 0.5737), (0.4595, 0.465, 0.5638), (0.4501, 0.4171, 0.6715), (0.448, 0.4056, 0.6712), (0.45, 0.4178, 0.564), (0.4517, 0.4271, 0.5744), (0.4586, 0.4665, 0.5737), (0.4582, 0.4647, 0.5638), (0.4199, 0.4344, 0.6715), (0.411, 0.4269, 0.6712), (0.4206, 0.4346, 0.564), (0.4279, 0.4407, 0.5744), (0.4585, 0.4665, 0.5737), (0.4571, 0.4652, 0.5638), (0.4079, 0.467, 0.6713), (0.3963, 0.467, 0.671), (0.409, 0.4664, 0.5638), (0.4184, 0.4664, 0.5743), (0.4584, 0.4665, 0.5737), (0.4566, 0.4664, 0.5638), (0.3581, -0.4884, 0.5603), (0.3464, -0.4884, 0.56), (0.3591, -0.4891, 0.4528), (0.3686, -0.489, 0.4633), (0.4086, -0.489, 0.4627), (0.4067, -0.4891, 0.4528), (0.3699, -0.4557, 0.5601), (0.3609, -0.4482, 0.5597), (0.3706, -0.4573, 0.4526), (0.3779, -0.4632, 0.4631), (0.4085, -0.4889, 0.4627), (0.4071, -0.4878, 0.4528), (0.3999, -0.4383, 0.5599), (0.3979, -0.4268, 0.5594), (0.3999, -0.4403, 0.4524), (0.4015, -0.4495, 0.4629), (0.4085, -0.4889, 0.4627), (0.4081, -0.4871, 0.4528), (0.4342, -0.4442, 0.5599), (0.44, -0.4341, 0.5594), (0.4332, -0.4461, 0.4523), (0.4285, -0.4542, 0.4629), (0.4085, -0.4888, 0.4627), (0.4094, -0.4873, 0.4528), (0.4566, -0.4708, 0.56), (0.4676, -0.4668, 0.5595), (0.455, -0.4719, 0.4524), (0.4462, -0.4751, 0.463), (0.4086, -0.4888, 0.4627), (0.4103, -0.4882, 0.4528), (0.4567, -0.5056, 0.5602), (0.4677, -0.5096, 0.5597), (0.4551, -0.5057, 0.4526), (0.4463, -0.5025, 0.4631), (0.4087, -0.4888, 0.4627), (0.4104, -0.4895, 0.4528), (0.4344, -0.5322, 0.5604), (0.4403, -0.5424, 0.56), (0.4334, -0.5317, 0.4528), (0.4287, -0.5235, 0.4633), (0.4087, -0.4889, 0.4627), (0.4096, -0.4905, 0.4528), (0.4002, -0.5384, 0.5605), (0.3982, -0.5499, 0.5602), (0.4001, -0.5377, 0.453), (0.4018, -0.5283, 0.4634), (0.4087, -0.489, 0.4627), (0.4084, -0.4908, 0.4528), (0.37, -0.5211, 0.5605), (0.3611, -0.5286, 0.5602), (0.3708, -0.5208, 0.453), (0.378, -0.5147, 0.4634), (0.4086, -0.489, 0.4627), (0.4072, -0.4902, 0.4528), (0.3581, -0.4884, 0.5603), (0.3464, -0.4884, 0.56), (0.3591, -0.4891, 0.4528), (0.3686, -0.489, 0.4633), (0.4086, -0.489, 0.4627), (0.4067, -0.4891, 0.4528)], [], [(1, 0, 6, 7), (0, 3, 9, 6), (2, 5, 11, 8), (2, 1, 7, 8), (3, 4, 10, 9), (9, 10, 16, 15), (7, 6, 12, 13), (6, 9, 15, 12), (8, 11, 17, 14), (8, 7, 13, 14), (15, 16, 22, 21), (13, 12, 18, 19), (12, 15, 21, 18), (14, 17, 23, 20), (14, 13, 19, 20), (21, 22, 28, 27), (19, 18, 24, 25), (18, 21, 27, 24), (20, 23, 29, 26), (20, 19, 25, 26), (27, 28, 34, 33), (25, 24, 30, 31), (24, 27, 33, 30), (26, 29, 35, 32), (26, 25, 31, 32), (33, 34, 40, 39), (31, 30, 36, 37), (30, 33, 39, 36), (32, 35, 41, 38), (32, 31, 37, 38), (39, 40, 46, 45), (37, 36, 42, 43), (36, 39, 45, 42), (38, 41, 47, 44), (38, 37, 43, 44), (45, 46, 52, 51), (43, 42, 48, 49), (42, 45, 51, 48), (44, 47, 53, 50), (44, 43, 49, 50), (51, 52, 58, 57), (49, 48, 54, 55), (48, 51, 57, 54), (50, 53, 59, 56), (50, 49, 55, 56), (65, 79, 80, 66), (60, 74, 87, 73), (66, 80, 81, 67), (67, 81, 82, 68), (60, 74, 75, 61), (68, 82, 83, 69), (61, 75, 76, 62), (69, 83, 84, 70), (62, 76, 77, 63), (70, 84, 85, 71), (63, 77, 78, 64), (71, 85, 86, 72), (64, 78, 79, 65), (72, 86, 87, 73), (80, 94, 95, 81), (81, 95, 96, 82), (74, 88, 89, 75), (82, 96, 97, 83), (75, 89, 90, 76), (83, 97, 98, 84), (76, 90, 91, 77), (84, 98, 99, 85), (77, 91, 92, 78), (85, 99, 100, 86), (78, 92, 93, 79), (86, 100, 101, 87), (79, 93, 94, 80), (74, 88, 101, 87), (88, 102, 103, 89), (96, 110, 111, 97), (89, 103, 104, 90), (97, 111, 112, 98), (90, 104, 105, 91), (98, 112, 113, 99), (91, 105, 106, 92), (99, 113, 114, 100), (92, 106, 107, 93), (100, 114, 115, 101), (93, 107, 108, 94), (88, 102, 115, 101), (94, 108, 109, 95), (95, 109, 110, 96), (111, 125, 126, 112), (104, 118, 119, 105), (112, 126, 127, 113), (105, 119, 120, 106), (113, 127, 128, 114), (106, 120, 121, 107), (114, 128, 129, 115), (107, 121, 122, 108), (102, 116, 129, 115), (108, 122, 123, 109), (109, 123, 124, 110), (102, 116, 117, 103), (110, 124, 125, 111), (103, 117, 118, 104), (127, 141, 142, 128), (120, 134, 135, 121), (128, 142, 143, 129), (121, 135, 136, 122), (116, 130, 143, 129), (122, 136, 137, 123), (123, 137, 138, 124), (116, 130, 131, 117), (124, 138, 139, 125), (117, 131, 132, 118), (125, 139, 140, 126), (118, 132, 133, 119), (126, 140, 141, 127), (119, 133, 134, 120), (135, 149, 150, 136), (130, 144, 157, 143), (136, 150, 151, 137), (137, 151, 152, 138), (130, 144, 145, 131), (138, 152, 153, 139), (131, 145, 146, 132), (139, 153, 154, 140), (132, 146, 147, 133), (140, 154, 155, 141), (133, 147, 148, 134), (141, 155, 156, 142), (134, 148, 149, 135), (142, 156, 157, 143), (151, 165, 166, 152), (144, 158, 159, 145), (152, 166, 167, 153), (145, 159, 160, 146), (153, 167, 168, 154), (146, 160, 161, 147), (154, 168, 169, 155), (147, 161, 162, 148), (155, 169, 170, 156), (148, 162, 163, 149), (156, 170, 171, 157), (149, 163, 164, 150), (144, 158, 171, 157), (150, 164, 165, 151), (166, 180, 181, 167), (159, 173, 174, 160), (167, 181, 182, 168), (160, 174, 175, 161), (168, 182, 183, 169), (161, 175, 176, 162), (169, 183, 184, 170), (162, 176, 177, 163), (170, 184, 185, 171), (163, 177, 178, 164), (158, 172, 185, 171), (164, 178, 179, 165), (165, 179, 180, 166), (158, 172, 173, 159), (182, 196, 197, 183), (175, 189, 190, 176), (183, 197, 198, 184), (176, 190, 191, 177), (184, 198, 199, 185), (177, 191, 192, 178), (172, 186, 199, 185), (178, 192, 193, 179), (179, 193, 194, 180), (172, 186, 187, 173), (180, 194, 195, 181), (173, 187, 188, 174), (181, 195, 196, 182), (174, 188, 189, 175), (201, 200, 206, 207), (200, 203, 209, 206), (202, 205, 211, 208), (202, 201, 207, 208), (203, 204, 210, 209), (209, 210, 216, 215), (207, 206, 212, 213), (206, 209, 215, 212), (208, 211, 217, 214), (208, 207, 213, 214), (215, 216, 222, 221), (213, 212, 218, 219), (212, 215, 221, 218), (214, 217, 223, 220), (214, 213, 219, 220), (221, 222, 228, 227), (219, 218, 224, 225), (218, 221, 227, 224), (220, 223, 229, 226), (220, 219, 225, 226), (227, 228, 234, 233), (225, 224, 230, 231), (224, 227, 233, 230), (226, 229, 235, 232), (226, 225, 231, 232), (233, 234, 240, 239), (231, 230, 236, 237), (230, 233, 239, 236), (232, 235, 241, 238), (232, 231, 237, 238), (239, 240, 246, 245), (237, 236, 242, 243), (236, 239, 245, 242), (238, 241, 247, 244), (238, 237, 243, 244), (245, 246, 252, 251), (243, 242, 248, 249), (242, 245, 251, 248), (244, 247, 253, 250), (244, 243, 249, 250), (251, 252, 258, 257), (249, 248, 254, 255), (248, 251, 257, 254), (250, 253, 259, 256), (250, 249, 255, 256), (261, 260, 266, 267), (260, 263, 269, 266), (262, 265, 271, 268), (262, 261, 267, 268), (263, 264, 270, 269), (269, 270, 276, 275), (267, 266, 272, 273), (266, 269, 275, 272), (268, 271, 277, 274), (268, 267, 273, 274), (275, 276, 282, 281), (273, 272, 278, 279), (272, 275, 281, 278), (274, 277, 283, 280), (274, 273, 279, 280), (281, 282, 288, 287), (279, 278, 284, 285), (278, 281, 287, 284), (280, 283, 289, 286), (280, 279, 285, 286), (287, 288, 294, 293), (285, 284, 290, 291), (284, 287, 293, 290), (286, 289, 295, 292), (286, 285, 291, 292), (293, 294, 300, 299), (291, 290, 296, 297), (290, 293, 299, 296), (292, 295, 301, 298), (292, 291, 297, 298), (299, 300, 306, 305), (297, 296, 302, 303), (296, 299, 305, 302), (298, 301, 307, 304), (298, 297, 303, 304), (305, 306, 312, 311), (303, 302, 308, 309), (302, 305, 311, 308), (304, 307, 313, 310), (304, 303, 309, 310), (311, 312, 318, 317), (309, 308, 314, 315), (308, 311, 317, 314), (310, 313, 319, 316), (310, 309, 315, 316)])
me_cube_001.polygons.foreach_set('material_index', [0, 0, 0, 0, 0, 0, 0, 0, 0, 0, 0, 0, 0, 0, 0, 0, 0, 0, 0, 0, 0, 0, 0, 0, 0, 0, 0, 0, 0, 0, 0, 0, 0, 0, 0, 0, 0, 0, 0, 0, 0, 0, 0, 0, 0, 1, 1, 1, 1, 1, 1, 1, 1, 1, 1, 1, 1, 1, 1, 1, 1, 1, 1, 1, 1, 1, 1, 1, 1, 1, 1, 1, 1, 1, 1, 1, 1, 1, 1, 1, 1, 1, 1, 1, 1, 1, 1, 1, 1, 1, 1, 1, 1, 1, 1, 1, 1, 1, 1, 1, 1, 1, 1, 1, 1, 1, 1, 1, 1, 1, 1, 1, 1, 1, 1, 1, 1, 1, 1, 1, 1, 1, 1, 1, 1, 1, 1, 1, 1, 1, 1, 1, 1, 1, 1, 1, 1, 1, 1, 1, 1, 1, 1, 1, 1, 1, 1, 1, 1, 1, 1, 1, 1, 1, 1, 1, 1, 1, 1, 1, 1, 1, 1, 1, 1, 1, 1, 1, 1, 1, 1, 0, 0, 0, 0, 0, 0, 0, 0, 0, 0, 0, 0, 0, 0, 0, 0, 0, 0, 0, 0, 0, 0, 0, 0, 0, 0, 0, 0, 0, 0, 0, 0, 0, 0, 0, 0, 0, 0, 0, 0, 0, 0, 0, 0, 0, 0, 0, 0, 0, 0, 0, 0, 0, 0, 0, 0, 0, 0, 0, 0, 0, 0, 0, 0, 0, 0, 0, 0, 0, 0, 0, 0, 0, 0, 0, 0, 0, 0, 0, 0, 0, 0, 0, 0, 0, 0, 0, 0, 0, 0])
me_cube_001.materials.append(mat_houseclay)
me_cube_001.materials.append(mat_housewood)
me_cube_001.use_remesh_preserve_volume = False
me_cube_001.use_remesh_preserve_attributes = False
me_cube_001.use_mirror_vertex_groups = False
me_cube_001.update()
me_cube_003 = bpy.data.meshes.new('Cube.003')
me_cube_003.from_pydata([(-0.3862, -0.4775, 0.3768), (-0.3904, -0.4412, 0.3767), (-0.3946, -0.4048, 0.3766), (-0.3988, -0.3685, 0.3766), (-0.403, -0.3321, 0.3765), (-0.4073, -0.2958, 0.3765), (-0.4115, -0.2594, 0.3764), (-0.4157, -0.2231, 0.3763), (-0.4199, -0.1867, 0.3763), (-0.4241, -0.1504, 0.3762), (-0.419, -0.4813, 0.3709), (-0.4232, -0.445, 0.3708), (-0.4274, -0.4086, 0.3707), (-0.4317, -0.3723, 0.3707), (-0.4359, -0.336, 0.3706), (-0.4401, -0.2996, 0.3705), (-0.4443, -0.2633, 0.3705), (-0.4485, -0.2269, 0.3704), (-0.4527, -0.1906, 0.3704), (-0.4569, -0.1542, 0.3703), (-0.4518, -0.4852, 0.3589), (-0.456, -0.4489, 0.3588), (-0.4602, -0.4125, 0.3588), (-0.4644, -0.3762, 0.3587), (-0.4687, -0.3398, 0.3587), (-0.4729, -0.3035, 0.3586), (-0.4771, -0.2671, 0.3585), (-0.4813, -0.2308, 0.3585), (-0.4855, -0.1944, 0.3584), (-0.4897, -0.1581, 0.3584), (-0.4846, -0.4891, 0.3494), (-0.4888, -0.4527, 0.3494), (-0.493, -0.4164, 0.3493), (-0.4972, -0.38, 0.3492), (-0.5014, -0.3437, 0.3492), (-0.5057, -0.3073, 0.3491), (-0.5099, -0.271, 0.3491), (-0.5141, -0.2346, 0.349), (-0.5183, -0.1983, 0.3489), (-0.5225, -0.1619, 0.3489), (-0.5174, -0.4929, 0.3439), (-0.5216, -0.4566, 0.3439), (-0.5259, -0.4202, 0.3438), (-0.5301, -0.3839, 0.3438), (-0.5343, -0.3475, 0.3437), (-0.5385, -0.3112, 0.3436), (-0.5427, -0.2748, 0.3436), (-0.5469, -0.2385, 0.3435), (-0.5511, -0.2021, 0.3434), (-0.5553, -0.1658, 0.3434), (-0.5503, -0.4967, 0.3405), (-0.5545, -0.4604, 0.3404), (-0.5587, -0.424, 0.3404), (-0.5629, -0.3877, 0.3403), (-0.5671, -0.3513, 0.3402), (-0.5713, -0.315, 0.3402), (-0.5755, -0.2787, 0.3401), (-0.5797, -0.2423, 0.3401), (-0.584, -0.206, 0.34), (-0.5882, -0.1696, 0.3399), (-0.5831, -0.5006, 0.3403), (-0.5873, -0.4642, 0.3402), (-0.5915, -0.4279, 0.3402), (-0.5958, -0.3915, 0.3401), (-0.6, -0.3552, 0.34), (-0.6042, -0.3188, 0.34), (-0.6084, -0.2825, 0.3399), (-0.6126, -0.2461, 0.3399), (-0.6168, -0.2098, 0.3398), (-0.621, -0.1734, 0.3397), (-0.616, -0.5044, 0.3401), (-0.6202, -0.468, 0.34), (-0.6244, -0.4317, 0.34), (-0.6286, -0.3953, 0.3399), (-0.6328, -0.359, 0.3398), (-0.637, -0.3226, 0.3398), (-0.6412, -0.2863, 0.3397), (-0.6455, -0.2499, 0.3397), (-0.6497, -0.2136, 0.3396), (-0.6539, -0.1773, 0.3395), (-0.6489, -0.5081, 0.3507), (-0.6531, -0.4718, 0.3506), (-0.6573, -0.4355, 0.3505), (-0.6615, -0.3991, 0.3505), (-0.6658, -0.3628, 0.3504), (-0.67, -0.3264, 0.3503), (-0.6742, -0.2901, 0.3503), (-0.6784, -0.2537, 0.3502), (-0.6826, -0.2174, 0.3502), (-0.6868, -0.181, 0.3501), (-0.6819, -0.5119, 0.377), (-0.6862, -0.4755, 0.3769), (-0.6904, -0.4392, 0.3769), (-0.6946, -0.4028, 0.3768), (-0.6988, -0.3665, 0.3767), (-0.703, -0.3301, 0.3767), (-0.7072, -0.2938, 0.3766), (-0.7114, -0.2574, 0.3765), (-0.7156, -0.2211, 0.3765), (-0.7198, -0.1847, 0.3764), (-0.6464, -0.2159, 0.0176), (-0.6873, -0.1964, 0.4298), (-0.6432, -0.2434, 0.01768), (-0.6841, -0.2239, 0.4299), (-0.6716, -0.2188, 0.01745), (-0.7125, -0.1993, 0.4297), (-0.6684, -0.2463, 0.01753), (-0.7093, -0.2268, 0.4297), (-0.6784, -0.4681, 0.4302), (-0.6428, -0.4421, 0.01791), (-0.6752, -0.4956, 0.4303), (-0.6396, -0.4696, 0.01799), (-0.6533, -0.4652, 0.4304), (-0.6176, -0.4392, 0.01806), (-0.6501, -0.4927, 0.4305), (-0.6144, -0.4667, 0.01814)], [], [(21, 20, 10, 11, 12, 13, 14, 15, 16, 17, 18, 19, 29, 28, 27, 26, 25, 24, 23, 22), (31, 30, 20, 21, 22, 23, 24, 25, 26, 27, 28, 29, 39, 38, 37, 36, 35, 34, 33, 32), (41, 40, 30, 31, 32, 33, 34, 35, 36, 37, 38, 39, 49, 48, 47, 46, 45, 44, 43, 42), (71, 70, 60, 61, 62, 63, 64, 65, 66, 67, 68, 69, 79, 78, 77, 76, 75, 74, 73, 72), (81, 80, 70, 71, 72, 73, 74, 75, 76, 77, 78, 79, 89, 88, 87, 86, 85, 84, 83, 82), (91, 90, 80, 81, 82, 83, 84, 85, 86, 87, 88, 89, 99, 98, 97, 96, 95, 94, 93, 92), (107, 103, 101, 105), (102, 106, 104, 100), (104, 105, 101, 100), (106, 107, 105, 104), (102, 103, 107, 106), (100, 101, 103, 102), (11, 10, 0, 1, 2, 3, 4, 5, 6, 7, 8, 9, 19, 18, 17, 16, 15, 14, 13, 12), (51, 50, 40, 41, 42, 43, 44, 45, 46, 47, 48, 49, 59, 58, 57, 56, 55, 54, 53, 52), (61, 60, 50, 51, 52, 53, 54, 55, 56, 57, 58, 59, 69, 68, 67, 66, 65, 64, 63, 62), (115, 111, 109, 113), (110, 114, 112, 108), (112, 113, 109, 108), (114, 115, 113, 112), (110, 111, 115, 114), (108, 109, 111, 110)])
me_cube_003.polygons.foreach_set('material_index', [2, 2, 2, 2, 2, 2, 1, 1, 1, 1, 1, 1, 2, 2, 2, 1, 1, 1, 1, 1, 1])
me_cube_003.materials.append(mat_houseclay_001)
me_cube_003.materials.append(mat_housewood_001)
me_cube_003.materials.append(mat_tarp)
me_cube_003.materials.append(mat_dark)
me_cube_003.use_remesh_preserve_volume = False
me_cube_003.use_remesh_preserve_attributes = False
me_cube_003.use_mirror_vertex_groups = False
me_cube_003.update()

# ---- objects
ob_cube = bpy.data.objects.new('Cube', me_cube)
ob_lamp = bpy.data.objects.new('Lamp', light_lamp)
ob_camera = bpy.data.objects.new('Camera', cam_camera)
ob_cube_001 = bpy.data.objects.new('Cube.001', me_cube_002)
ob_cube_002 = bpy.data.objects.new('Cube.002', me_cube_001)
ob_cube_003 = bpy.data.objects.new('Cube.003', me_cube_003)

# ---- transforms, parenting, visibility, modifiers, constraints
ob_cube.location = (0.0, 0.0, 0.0)
ob_cube.lock_rotations_4d = False
ob_cube.empty_display_type = 'ARROWS'
ob_cube.lineart.crease_threshold = 0.0
ob_lamp.location = (4.076, 1.005, 5.904)
ob_lamp.rotation_euler = (0.6503, 0.05522, 1.866)
ob_lamp.lock_rotations_4d = False
ob_lamp.empty_display_type = 'ARROWS'
ob_lamp.color = (0.0, 0.0, 0.0, 0.0)
ob_lamp.lineart.crease_threshold = 0.0
ob_camera.location = (7.481, -3.724, 5.344)
ob_camera.rotation_euler = (1.109, 0.0, 0.8149)
ob_camera.lock_rotations_4d = False
ob_camera.empty_display_type = 'ARROWS'
ob_camera.color = (0.0, 0.0, 0.0, 0.0)
ob_camera.display_type = 'WIRE'
ob_camera.lineart.crease_threshold = 0.0
ob_cube_001.location = (0.0, 0.0, 0.0)
ob_cube_001.lineart.crease_threshold = 0.0
ob_cube_002.location = (0.0, 0.0, 0.0)
ob_cube_002.lineart.crease_threshold = 0.0
ob_cube_003.location = (0.0, 0.0, 0.0)
ob_cube_003.lineart.crease_threshold = 0.0

# ---- collection membership
col_collection_1.objects.link(ob_cube)
col_collection_1.objects.link(ob_lamp)
col_collection_1.objects.link(ob_camera)
col_collection_1.objects.link(ob_cube_001)
col_collection_1.objects.link(ob_cube_002)
col_collection_1.objects.link(ob_cube_003)

# ---- scene / render settings (as saved in the file)
scene.camera = ob_camera
scene.frame_start = 1; scene.frame_end = 250; scene.frame_set(13)
scene.render.engine = 'BLENDER_EEVEE_NEXT'
scene.render.resolution_percentage = 50
scene.render.dither_intensity = 0.0
scene.cycles.use_denoising = False
scene.cycles.samples = 128
scene.cycles.sampling_pattern = 'TABULATED_SOBOL'
scene.cycles.light_sampling_threshold = 0.0
scene.cycles.use_adaptive_sampling = False
scene.cycles.use_light_tree = False
scene.cycles.blur_glossy = 0.0
scene.cycles.sample_clamp_indirect = 0.0
scene.view_settings.view_transform = 'Standard'
bpy.context.view_layer.update()
